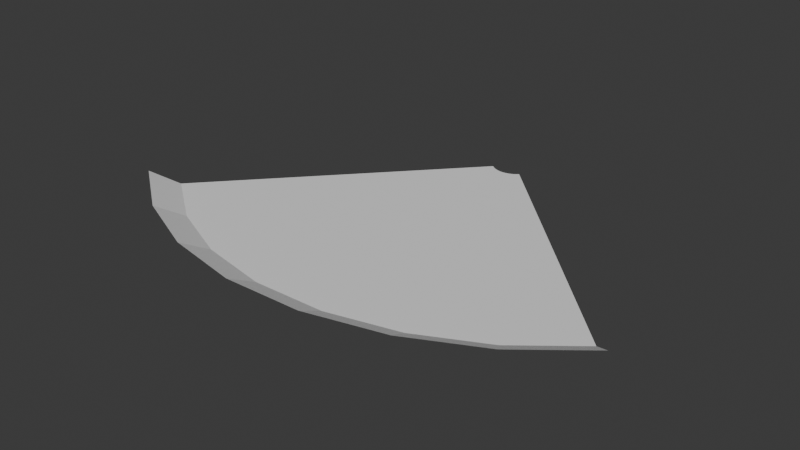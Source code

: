 # Source: ice_sweep.blend  (saved by Blender 4.2.66; exported with 4.5.12 LTS)
import bpy
from mathutils import Matrix  # noqa: F401  (used for matrix-valued properties, if any)

bpy.ops.wm.read_factory_settings(use_empty=True)
scene = bpy.context.scene
scene.name = 'Scene'

# ---- collections
col_collection = bpy.data.collections.new('Collection'); scene.collection.children.link(col_collection)

# ---- materials (node trees are filled in below, after node groups)
mat_spell_ice = bpy.data.materials.new('spell_ice')

# ---- material node trees

# ---- world
world_world = bpy.data.worlds.new('World'); scene.world = world_world
world_world.use_nodes = True; world_world.node_tree.nodes.clear()
_N = world_world.node_tree.nodes; _L = world_world.node_tree.links
n0 = _N.new('ShaderNodeOutputWorld'); n0.name = 'World Output'; n0.location = (300, 300)
n1 = _N.new('ShaderNodeBackground'); n1.name = 'Background'; n1.location = (10, 300)
n1.inputs[0].default_value = (0.05088, 0.05088, 0.05088, 1.0)
_L.new(n1.outputs[0], n0.inputs[0])
n0.is_active_output = True
world_world.color = (0.05088, 0.05088, 0.05088)
world_world.use_sun_shadow = False
world_world.sun_shadow_jitter_overblur = 0.0

# ---- meshes
me_plane = bpy.data.meshes.new('Plane')
me_plane.from_pydata([(0.316, -0.8683, 0.0), (0.4965, -0.7793, 0.0), (0.6534, -0.6534, 0.0), (0.1206, -0.9162, 0.0), (-0.08054, -0.9205, 0.0), (-0.2779, -0.8813, 0.0), (-0.462, -0.8003, 0.0), (-0.6243, -0.6813, 0.0), (0.3441, -0.9453, 0.04327), (0.5405, -0.8484, 0.04327), (0.7113, -0.7113, 0.04327), (0.1313, -0.9974, 0.04327), (-0.08768, -1.002, 0.04327), (-0.3025, -0.9594, 0.04327), (-0.503, -0.8712, 0.04327), (-0.6796, -0.7417, 0.04327), (0.03372, -0.05294, 0.0), (0.04438, -0.04438, 0.0), (-0.0424, -0.04628, 0.0), (0.02147, -0.05898, 0.0), (0.008193, -0.06223, 0.0), (-0.00547, -0.06253, 0.0), (-0.01887, -0.05986, 0.0), (-0.03138, -0.05436, 0.0)], [], [(16, 1, 2, 17), (5, 6, 14, 13), (3, 4, 12, 11), (1, 0, 8, 9), (6, 7, 15, 14), (4, 5, 13, 12), (2, 1, 9, 10), (0, 3, 11, 8), (7, 6, 23, 18), (6, 5, 22, 23), (5, 4, 21, 22), (4, 3, 20, 21), (3, 0, 19, 20), (0, 1, 16, 19)])
_uv = me_plane.uv_layers.new(name='UVMap')
_uv.uv.foreach_set('vector', [0.1429, 0.004578, 0.1429, 0.7611, 9.999e-05, 0.7611, 0.0, 0.004578, 0.7166, 0.7611, 0.8571, 0.7611, 0.8571, 1.0, 0.7166, 1.0, 0.4286, 0.7611, 0.5714, 0.7611, 0.5714, 1.0, 0.4286, 1.0, 0.1429, 0.7611, 0.2857, 0.7611, 0.2857, 1.0, 0.1429, 1.0, 0.8571, 0.7611, 0.9988, 0.7611, 1.002, 1.0, 0.8571, 1.0, 0.5714, 0.7611, 0.7166, 0.7611, 0.7166, 1.0, 0.5714, 1.0, 9.999e-05, 0.7611, 0.1429, 0.7611, 0.1429, 1.0, 0.002246, 1.0, 0.2857, 0.7611, 0.4286, 0.7611, 0.4286, 1.0, 0.2857, 1.0, 0.9988, 0.7611, 0.8571, 0.7611, 0.8571, 0.004578, 1.0, 0.004578, 0.8571, 0.7611, 0.7166, 0.7611, 0.7143, 0.004578, 0.8571, 0.004578, 0.7166, 0.7611, 0.5714, 0.7611, 0.5714, 0.004578, 0.7143, 0.004578, 0.5714, 0.7611, 0.4286, 0.7611, 0.4286, 0.004578, 0.5714, 0.004578, 0.4286, 0.7611, 0.2857, 0.7611, 0.2857, 0.004578, 0.4286, 0.004578, 0.2857, 0.7611, 0.1429, 0.7611, 0.1429, 0.004578, 0.2857, 0.004578])
_ca = me_plane.color_attributes.new('Col', 'FLOAT_COLOR', 'POINT')
_ca.data.foreach_set('color', [0.0, 0.0, 0.0, 0.0, 0.0, 0.0, 0.0, 0.0, 0.0, 0.0, 0.0, 0.0, 0.0, 0.0, 0.0, 0.0, 0.0, 0.0, 0.0, 0.0, 0.0, 0.0, 0.0, 0.0, 0.0, 0.0, 0.0, 0.0, 0.0, 0.0, 0.0, 0.0, 0.0, 0.0, 0.0, 0.0, 0.0, 0.0, 0.0, 0.0, 0.0, 0.0, 0.0, 0.0, 0.0, 0.0, 0.0, 0.0, 0.0, 0.0, 0.0, 0.0, 0.0, 0.0, 0.0, 0.0, 0.0, 0.0, 0.0, 0.0, 0.0, 0.0, 0.0, 0.0, 0.0, 0.0, 0.0, 0.0, 0.0, 0.0, 0.0, 0.0, 0.0, 0.0, 0.0, 0.0, 0.0, 0.0, 0.0, 0.0, 0.0, 0.0, 0.0, 0.0, 0.0, 0.0, 0.0, 0.0, 0.0, 0.0, 0.0, 0.0, 0.0, 0.0, 0.0, 0.0])
_ca = me_plane.color_attributes.new('Alpha', 'FLOAT_COLOR', 'POINT')
_ca.data.foreach_set('color', [0.0, 0.0, 0.0, 0.0, 0.0, 0.0, 0.0, 0.0, 0.0, 0.0, 0.0, 0.0, 0.0, 0.0, 0.0, 0.0, 0.0, 0.0, 0.0, 0.0, 0.0, 0.0, 0.0, 0.0, 0.0, 0.0, 0.0, 0.0, 0.0, 0.0, 0.0, 0.0, 0.0, 0.0, 0.0, 0.0, 0.0, 0.0, 0.0, 0.0, 0.0, 0.0, 0.0, 0.0, 0.0, 0.0, 0.0, 0.0, 0.0, 0.0, 0.0, 0.0, 0.0, 0.0, 0.0, 0.0, 0.0, 0.0, 0.0, 0.0, 0.0, 0.0, 0.0, 0.0, 0.0, 0.0, 0.0, 0.0, 0.0, 0.0, 0.0, 0.0, 0.0, 0.0, 0.0, 0.0, 0.0, 0.0, 0.0, 0.0, 0.0, 0.0, 0.0, 0.0, 0.0, 0.0, 0.0, 0.0, 0.0, 0.0, 0.0, 0.0, 0.0, 0.0, 0.0, 0.0])
me_plane.materials.append(mat_spell_ice)
me_plane.use_paint_bone_selection = False
me_plane.use_paint_mask_vertex = True
me_plane.update()

# ---- objects
ob_plane = bpy.data.objects.new('Plane', me_plane)

# ---- transforms, parenting, visibility, modifiers, constraints
ob_plane.location = (0.0, 0.0, 0.0)

# ---- collection membership
col_collection.objects.link(ob_plane)

# ---- scene / render settings (as saved in the file)
scene.frame_start = 1; scene.frame_end = 250; scene.frame_set(1)
scene.render.engine = 'BLENDER_EEVEE_NEXT'
scene.cycles.sampling_pattern = 'TABULATED_SOBOL'
bpy.context.view_layer.update()

# ---- added for rendering (the .blend has no active camera and no usable light): camera, sun
cam_auto = bpy.data.cameras.new('AutoCamera')
cam_auto.lens = 50.0
cam_auto.sensor_width = 36.0
cam_auto.clip_end = 1000.0
ob_auto_camera = bpy.data.objects.new('AutoCamera', cam_auto)
scene.collection.objects.link(ob_auto_camera)
ob_auto_camera.location = (1.57889, -2.39891, 1.27207)
ob_auto_camera.rotation_euler = (1.09748, -7.21219e-08, 0.694738)
scene.camera = ob_auto_camera
light_auto_sun = bpy.data.lights.new('AutoSun', 'SUN')
light_auto_sun.energy = 3.0
light_auto_sun.angle = 0.0523599
ob_auto_sun = bpy.data.objects.new('AutoSun', light_auto_sun)
scene.collection.objects.link(ob_auto_sun)
ob_auto_sun.rotation_euler = (0.872665, 0.174533, 0.523599)
bpy.context.view_layer.update()

